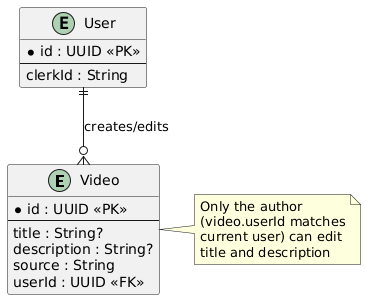

The diagram above was rendered by PlantUML. Its source (embedded in the PNG):
@startuml
entity "Video" as video {
  * id : UUID <<PK>>
  --
  title : String?
  description : String?
  source : String
  userId : UUID <<FK>>
}

entity "User" as user {
  * id : UUID <<PK>>
  --
  clerkId : String
}

note right of video
  Only the author
  (video.userId matches
  current user) can edit
  title and description
end note

user ||--o{ video : "creates/edits"
@enduml